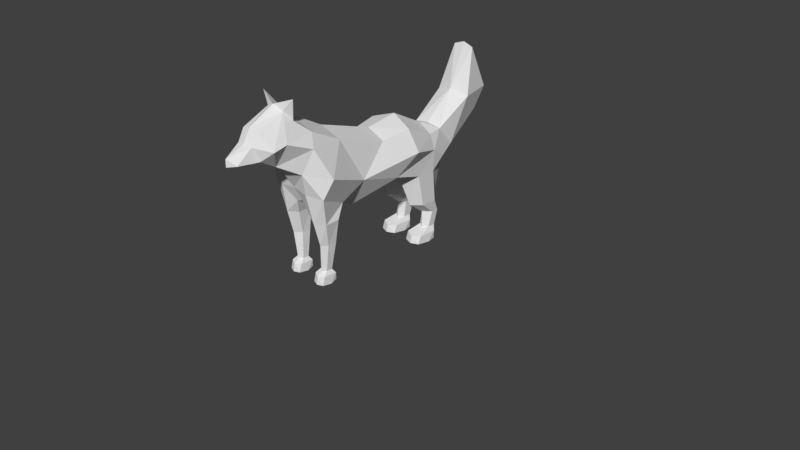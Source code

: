 # Source: FoxWalk.blend  (saved by Blender 2.77.0; exported with 4.5.12 LTS)
import bpy
from mathutils import Matrix  # noqa: F401  (used for matrix-valued properties, if any)

bpy.ops.wm.read_factory_settings(use_empty=True)
scene = bpy.context.scene
scene.name = 'Scene'

# ---- collections
col_collection_1 = bpy.data.collections.new('Collection 1'); scene.collection.children.link(col_collection_1)

# ---- materials (node trees are filled in below, after node groups)
mat_material = bpy.data.materials.new('Material')
mat_material.alpha_threshold = 0.0
mat_material.use_transparent_shadow = False
mat_material.roughness = 0.5
mat_material.line_color = (0.0, 0.0, 0.0, 1.0)

# ---- material node trees

# ---- world
world_world = bpy.data.worlds.new('World'); scene.world = world_world
world_world.color = (0.05088, 0.05088, 0.05088)
world_world.use_sun_shadow = False
world_world.sun_shadow_jitter_overblur = 0.0
world_world.cycles.sampling_method = 'MANUAL'

# ---- cameras
cam_camera = bpy.data.cameras.new('Camera')
cam_camera.clip_end = 100.0
cam_camera.lens = 35.0
cam_camera.sensor_width = 32.0
cam_camera.sensor_height = 18.0
cam_camera.ortho_scale = 7.314
cam_camera.dof.focus_distance = 0.0
cam_camera.dof.aperture_fstop = 128.0

# ---- meshes
me_cube_008 = bpy.data.meshes.new('Cube.008')
me_cube_008.from_pydata([(-0.4557, 1.043, 1.137), (-0.3414, 1.308, 1.202), (-0.26, 1.832, 1.529), (-0.2935, 1.976, 1.817), (-0.2765, 1.746, 2.371), (-0.3793, 1.566, 1.779), (-0.3903, 0.8737, 1.446), (-0.3364, 1.101, 1.453), (-0.4876, 0.2104, 1.08), (-0.4523, 0.4396, 1.647), (-0.2932, -0.4167, 0.8379), (-0.5598, -1.005, 1.181), (-0.3915, -1.155, 1.49), (-0.4026, 0.05906, 1.576), (-0.4026, -0.6035, 1.777), (-0.3915, -0.9856, 1.966), (-0.5984, 0.471, 1.365), (-0.4999, -0.3372, 1.218), (-0.6403, -0.9027, 1.437), (-0.4844, 0.8573, 1.264), (-0.4926, -1.051, 1.804), (-0.4584, -0.6454, 1.012), (-0.3945, -1.213, 2.393), (-0.3174, -1.172, 2.121), (-0.2584, -1.261, 2.245), (-0.2584, -1.603, 2.077), (-0.2431, -1.693, 1.929), (-0.2376, -1.885, 1.764), (-0.2584, -1.408, 1.628), (-0.429, -1.353, 1.918), (-0.429, -1.529, 1.874), (-0.2836, -1.62, 1.754), (-0.4748, 0.5907, 0.9747), (-0.4748, 0.8464, 0.98), (-0.4481, 0.9528, 0.3888), (-0.4481, 0.8611, 0.3869), (-0.2615, 0.9851, 0.3888), (-0.2615, 0.8288, 0.3869), (-0.3611, 1.083, 0.9827), (-0.3548, 1.016, 0.3753), (-0.4316, 0.8063, 0.1658), (-0.3542, 0.9917, 0.1571), (-0.4316, 0.9092, 0.1674), (-0.2768, 0.9092, 0.1674), (-0.3542, 0.7605, 0.1535), (-0.2768, 0.8063, 0.1658), (-0.237, 0.5851, 0.007583), (-0.3525, 0.5469, 0.001017), (-0.237, 0.8716, 0.005993), (-0.2142, 0.7568, -0.001422), (-0.468, 0.8716, 0.005993), (-0.3525, 0.9539, 0.01072), (-0.468, 0.5851, 0.007583), (-0.4908, 0.7568, -0.001422), (-0.3525, 0.5688, 0.09509), (-0.2337, 0.6275, 0.1113), (-0.3525, 0.9788, 0.1036), (-0.4713, 0.6275, 0.1113), (-0.2337, 0.8717, 0.1113), (-0.4713, 0.8717, 0.1113), (-0.5042, -0.9405, 0.8296), (-0.5042, -0.7547, 0.8428), (-0.2576, -0.9405, 0.8296), (-0.2576, -0.7547, 0.8428), (-0.4539, -0.7716, 0.5236), (-0.4463, -0.8793, 0.5214), (-0.2867, -0.7716, 0.5236), (-0.2943, -0.8793, 0.5214), (-0.3932, -0.6913, 0.8535), (-0.3703, -0.7422, 0.5087), (-0.408, -0.894, 0.1671), (-0.3516, -0.7944, 0.1578), (-0.408, -0.8151, 0.1687), (-0.2953, -0.8151, 0.1687), (-0.3516, -0.9313, 0.1549), (-0.2953, -0.894, 0.1671), (-0.2669, -0.9849, 0.009565), (-0.3516, -1.013, 0.004748), (-0.2669, -0.7803, 0.02856), (-0.2502, -0.8646, 0.002841), (-0.4364, -0.7803, 0.02856), (-0.3516, -0.7657, 0.01175), (-0.4364, -0.9849, 0.009565), (-0.4531, -0.8646, 0.002841), (-0.3516, -0.9975, 0.1077), (-0.2645, -0.9545, 0.1196), (-0.3516, -0.7663, 0.1135), (-0.4388, -0.9545, 0.1196), (-0.2645, -0.781, 0.1195), (-0.4388, -0.781, 0.1195), (-0.3817, -0.9511, 0.5199), (-0.3771, -1.025, 0.8279), (-0.3443, -1.093, 1.212), (-0.1909, -1.001, 1.022), (-0.3453, 0.7707, 0.3855), (-0.2988, 0.4109, 0.973), (0.2099, 1.043, 1.137), (0.09564, 1.308, 1.202), (0.0142, 1.832, 1.529), (0.04765, 1.976, 1.817), (0.03065, 1.746, 2.371), (0.1335, 1.566, 1.779), (0.1444, 0.8737, 1.446), (0.09063, 1.101, 1.453), (-0.1229, 1.754, 2.419), (-0.1229, 2.038, 1.856), (-0.1229, 1.911, 1.517), (-0.1229, 1.295, 1.132), (-0.1229, 0.9538, 1.519), (-0.1229, 1.097, 1.485), (-0.1229, 1.51, 1.846), (0.2418, 0.2104, 1.08), (0.2065, 0.4396, 1.647), (0.04737, -0.4167, 0.8379), (0.314, -1.005, 1.181), (0.1457, -1.155, 1.49), (0.1568, 0.05906, 1.576), (0.1568, -0.6035, 1.777), (0.1457, -0.9856, 1.966), (0.3526, 0.471, 1.365), (0.2541, -0.3372, 1.218), (0.3945, -0.9027, 1.437), (0.2386, 0.8573, 1.264), (0.2468, -1.051, 1.804), (-0.1229, 0.5063, 1.753), (-0.1229, 0.07462, 1.676), (-0.1229, -0.6463, 1.895), (-0.1229, -1.082, 1.246), (-0.1229, -0.4396, 0.7716), (0.2126, -0.6454, 1.012), (-0.1229, -1.061, 2.122), (-0.1229, -1.317, 1.604), (-0.1229, 0.3165, 0.9454), (-0.1229, -1.107, 2.152), (0.1487, -1.213, 2.393), (-0.1229, -1.292, 2.298), (0.07163, -1.172, 2.121), (0.01262, -1.261, 2.245), (0.01262, -1.603, 2.077), (-0.00268, -1.693, 1.929), (-0.1229, -1.948, 1.838), (-0.008187, -1.885, 1.764), (0.01262, -1.408, 1.628), (0.1832, -1.353, 1.918), (0.1832, -1.529, 1.874), (0.03775, -1.62, 1.754), (-0.1229, -1.578, 1.672), (-0.1229, -1.953, 1.741), (-0.1229, -1.612, 2.109), (-0.1229, -1.713, 1.941), (0.229, 0.5907, 0.9747), (0.229, 0.8464, 0.98), (-0.1229, 0.5907, 0.9747), (-0.1229, 0.8464, 0.98), (0.2023, 0.9528, 0.3888), (0.2023, 0.8611, 0.3869), (0.01571, 0.9528, 0.3888), (0.01571, 0.8611, 0.3869), (0.1152, 1.083, 0.9827), (0.109, 1.016, 0.3753), (0.1858, 0.8058, 0.1767), (0.1084, 0.9912, 0.1649), (0.1858, 0.9086, 0.1788), (0.03102, 0.9086, 0.1788), (0.1084, 0.7599, 0.1601), (0.03102, 0.8058, 0.1767), (-0.008837, 0.5851, 0.007583), (0.1067, 0.5469, 0.001017), (-0.008837, 0.8716, 0.005993), (-0.03164, 0.7568, -0.001422), (0.2222, 0.8716, 0.005993), (0.1067, 0.9539, 0.01072), (0.2222, 0.5851, 0.007583), (0.245, 0.7568, -0.001422), (0.1067, 0.5688, 0.09509), (-0.01206, 0.6275, 0.1113), (0.1067, 0.9788, 0.1036), (0.2255, 0.6275, 0.1113), (-0.01206, 0.8717, 0.1113), (0.2255, 0.8717, 0.1113), (-0.1229, -0.672, 0.9731), (0.2583, -0.9405, 0.8296), (0.2583, -0.7547, 0.8428), (0.01175, -0.9405, 0.8296), (0.01175, -0.7547, 0.8428), (0.2081, -0.7716, 0.5236), (0.2005, -0.8793, 0.5214), (0.04086, -0.7716, 0.5236), (0.04851, -0.8793, 0.5214), (0.1474, -0.6913, 0.8535), (0.1245, -0.7422, 0.5087), (0.1622, -0.894, 0.1671), (0.1058, -0.7944, 0.1578), (0.1622, -0.8151, 0.1687), (0.04949, -0.8151, 0.1687), (0.1058, -0.9313, 0.1549), (0.04949, -0.894, 0.1671), (0.02108, -0.9849, 0.009565), (0.1058, -1.013, 0.004748), (0.02108, -0.7803, 0.02856), (0.004357, -0.8646, 0.002841), (0.1906, -0.7803, 0.02856), (0.1058, -0.7657, 0.01175), (0.1906, -0.9849, 0.009565), (0.2073, -0.8646, 0.002841), (0.1058, -0.9975, 0.1077), (0.01872, -0.9545, 0.1196), (0.1058, -0.7663, 0.1135), (0.193, -0.9545, 0.1196), (0.01872, -0.781, 0.1195), (0.193, -0.781, 0.1195), (0.1359, -0.9511, 0.5199), (0.1313, -1.025, 0.8279), (0.09853, -1.093, 1.212), (-0.05492, -1.001, 1.022), (0.09954, 0.7707, 0.3855), (0.05296, 0.4109, 0.973), (-0.01191, 0.8813, 0.5493), (0.2243, 0.6695, 0.5464), (0.1216, 0.9579, 0.5391), (0.2243, 0.8813, 0.5493), (-0.01191, 0.6695, 0.5464), (0.09861, 0.5548, 0.5449), (-0.2335, 0.8808, 0.552), (-0.4704, 0.6679, 0.5491), (-0.3675, 0.958, 0.5419), (-0.4704, 0.8808, 0.552), (-0.2335, 0.6679, 0.5491), (-0.3444, 0.5529, 0.5476)], [], [(7, 5, 1), (5, 2, 1), (3, 2, 5, 4), (4, 5, 110, 104), (5, 7, 109, 110), (7, 6, 108, 109), (2, 3, 105, 106), (1, 2, 106, 107), (3, 4, 104, 105), (9, 16, 13), (17, 13, 16), (17, 18, 14, 13), (10, 21, 11, 18, 17), (10, 17, 16, 8), (6, 19, 16, 9), (12, 20, 18, 11), (15, 14, 18, 20), (124, 108, 6, 9), (126, 125, 13, 14), (128, 180, 21, 10), (130, 126, 14, 15), (127, 131, 12, 92), (125, 124, 9, 13), (132, 128, 10, 8), (22, 135, 133), (22, 24, 135), (22, 23, 24), (22, 133, 23), (23, 133, 130, 15), (30, 31, 26, 25), (15, 29, 24, 23), (20, 29, 15), (140, 26, 31, 27), (24, 30, 25), (29, 30, 24), (146, 28, 131), (30, 29, 28), (29, 20, 28), (12, 28, 20), (140, 27, 147), (135, 133, 23, 24), (131, 28, 12), (149, 148, 25, 26), (26, 140, 149), (148, 135, 24, 25), (6, 7, 1, 19), (0, 19, 1), (1, 107, 0), (31, 146, 27), (147, 27, 146), (146, 31, 28), (31, 30, 28), (61, 21, 68), (225, 223, 36, 39), (34, 39, 41, 42), (132, 8, 32, 95, 152), (226, 225, 39, 34), (54, 57, 52, 47), (39, 36, 43, 41), (16, 19, 8), (59, 56, 51, 50), (52, 53, 47), (46, 47, 49), (49, 47, 53), (50, 51, 53), (48, 49, 51), (51, 49, 53), (55, 54, 47, 46), (40, 42, 59, 57), (56, 58, 48, 51), (43, 45, 55, 58), (59, 50, 53, 52, 57), (41, 43, 58, 56), (45, 44, 54, 55), (42, 41, 56, 59), (44, 40, 57, 54), (227, 228, 94, 37), (45, 37, 94, 44), (45, 43, 36, 37), (223, 227, 37, 36), (153, 152, 227, 223), (34, 42, 40, 35), (68, 63, 66, 69), (64, 69, 71, 72), (127, 92, 93), (61, 68, 69, 64), (84, 87, 82, 77), (69, 66, 73, 71), (11, 21, 61, 60), (89, 86, 81, 80), (82, 83, 77), (76, 77, 79), (79, 77, 83), (80, 81, 83), (78, 79, 81), (81, 79, 83), (85, 84, 77, 76), (70, 72, 89, 87), (86, 88, 78, 81), (58, 55, 46, 49, 48), (73, 75, 85, 88), (89, 80, 83, 82, 87), (71, 73, 88, 86), (75, 74, 84, 85), (72, 71, 86, 89), (74, 70, 87, 84), (62, 91, 90, 67), (75, 67, 90, 74), (75, 73, 66, 67), (63, 62, 67, 66), (64, 65, 60, 61), (64, 72, 70, 65), (0, 107, 153, 38, 33), (21, 180, 63, 68), (180, 127, 93, 63), (88, 85, 76, 79, 78), (74, 90, 65, 70), (91, 92, 11, 60), (90, 91, 60, 65), (93, 92, 91, 62), (92, 12, 11), (44, 94, 35, 40), (226, 224, 32, 33), (63, 93, 62), (0, 33, 32, 8, 19), (103, 97, 101), (101, 97, 98), (99, 100, 101, 98), (100, 104, 110, 101), (101, 110, 109, 103), (103, 109, 108, 102), (98, 106, 105, 99), (97, 107, 106, 98), (99, 105, 104, 100), (112, 116, 119), (120, 119, 116), (120, 116, 117, 121), (113, 120, 121, 114, 129), (113, 111, 119, 120), (102, 112, 119, 122), (115, 114, 121, 123), (118, 123, 121, 117), (124, 112, 102, 108), (126, 117, 116, 125), (128, 113, 129, 180), (130, 118, 117, 126), (127, 213, 115, 131), (125, 116, 112, 124), (132, 111, 113, 128), (134, 133, 135), (134, 135, 137), (134, 137, 136), (134, 136, 133), (136, 118, 130, 133), (144, 138, 139, 145), (118, 136, 137, 143), (123, 118, 143), (140, 141, 145, 139), (137, 138, 144), (143, 137, 144), (146, 131, 142), (144, 142, 143), (143, 142, 123), (115, 123, 142), (140, 147, 141), (135, 137, 136, 133), (131, 115, 142), (149, 139, 138, 148), (139, 149, 140), (148, 138, 137, 135), (102, 122, 97, 103), (96, 97, 122), (97, 96, 107), (145, 141, 146), (147, 146, 141), (146, 142, 145), (145, 142, 144), (182, 189, 129), (219, 159, 156, 217), (154, 162, 161, 159), (132, 152, 216, 150, 111), (220, 154, 159, 219), (174, 167, 172, 177), (159, 161, 163, 156), (119, 111, 122), (179, 170, 171, 176), (172, 167, 173), (166, 169, 167), (169, 173, 167), (170, 173, 171), (168, 171, 169), (171, 173, 169), (175, 166, 167, 174), (160, 177, 179, 162), (176, 171, 168, 178), (163, 178, 175, 165), (179, 177, 172, 173, 170), (161, 176, 178, 163), (165, 175, 174, 164), (162, 179, 176, 161), (164, 174, 177, 160), (221, 157, 215, 222), (165, 164, 215, 157), (165, 157, 156, 163), (217, 156, 157, 221), (153, 217, 221, 152), (154, 155, 160, 162), (189, 190, 187, 184), (185, 193, 192, 190), (127, 214, 213), (182, 185, 190, 189), (205, 198, 203, 208), (190, 192, 194, 187), (114, 181, 182, 129), (210, 201, 202, 207), (203, 198, 204), (197, 200, 198), (200, 204, 198), (201, 204, 202), (199, 202, 200), (202, 204, 200), (206, 197, 198, 205), (191, 208, 210, 193), (207, 202, 199, 209), (178, 168, 169, 166, 175), (194, 209, 206, 196), (210, 208, 203, 204, 201), (192, 207, 209, 194), (196, 206, 205, 195), (193, 210, 207, 192), (195, 205, 208, 191), (183, 188, 211, 212), (196, 195, 211, 188), (196, 188, 187, 194), (184, 187, 188, 183), (185, 182, 181, 186), (185, 186, 191, 193), (96, 151, 158, 153, 107), (129, 189, 184, 180), (180, 184, 214, 127), (209, 199, 200, 197, 206), (195, 191, 186, 211), (212, 181, 114, 213), (211, 186, 181, 212), (214, 183, 212, 213), (213, 114, 115), (164, 160, 155, 215), (220, 151, 150, 218), (184, 183, 214), (96, 122, 111, 150, 151), (152, 221, 222, 216), (151, 220, 219, 158), (158, 219, 217, 153), (228, 95, 32, 224), (154, 220, 218, 155), (215, 155, 218, 222), (34, 35, 224, 226), (94, 228, 224, 35), (152, 95, 228, 227), (33, 38, 225, 226), (38, 153, 223, 225), (222, 218, 150, 216)])
_ca = me_cube_008.color_attributes.new('Col', 'BYTE_COLOR', 'CORNER')
_ca.data.foreach_set('color', [1.0, 0.2384, 0.09759, 1.0, 1.0, 0.2384, 0.09759, 1.0, 1.0, 0.2384, 0.09759, 1.0, 1.0, 0.2384, 0.09759, 1.0, 1.0, 0.2384, 0.09759, 1.0, 1.0, 0.2384, 0.09759, 1.0, 1.0, 1.0, 1.0, 1.0, 1.0, 1.0, 1.0, 1.0, 1.0, 1.0, 1.0, 1.0, 1.0, 1.0, 1.0, 1.0, 1.0, 1.0, 1.0, 1.0, 1.0, 1.0, 1.0, 1.0, 1.0, 1.0, 1.0, 1.0, 1.0, 1.0, 1.0, 1.0, 1.0, 0.2384, 0.09759, 1.0, 1.0, 0.2384, 0.09759, 1.0, 1.0, 0.2384, 0.09759, 1.0, 1.0, 0.2384, 0.09759, 1.0, 1.0, 0.2384, 0.09759, 1.0, 1.0, 0.2384, 0.09759, 1.0, 1.0, 0.2384, 0.09759, 1.0, 1.0, 0.2384, 0.09759, 1.0, 1.0, 1.0, 1.0, 1.0, 1.0, 1.0, 1.0, 1.0, 1.0, 1.0, 1.0, 1.0, 1.0, 1.0, 1.0, 1.0, 1.0, 0.2384, 0.09759, 1.0, 1.0, 0.2384, 0.09759, 1.0, 1.0, 0.2384, 0.09759, 1.0, 1.0, 0.2384, 0.09759, 1.0, 1.0, 1.0, 1.0, 1.0, 1.0, 1.0, 1.0, 1.0, 1.0, 1.0, 1.0, 1.0, 1.0, 1.0, 1.0, 1.0, 1.0, 0.2384, 0.09759, 1.0, 1.0, 0.2384, 0.09759, 1.0, 1.0, 0.2384, 0.09759, 1.0, 1.0, 0.2384, 0.09759, 1.0, 1.0, 0.2384, 0.09759, 1.0, 1.0, 0.2384, 0.09759, 1.0, 1.0, 0.2384, 0.09759, 1.0, 1.0, 0.2384, 0.09759, 1.0, 1.0, 0.2384, 0.09759, 1.0, 1.0, 0.2384, 0.09759, 1.0, 1.0, 0.2384, 0.09759, 1.0, 1.0, 0.2384, 0.09759, 1.0, 1.0, 0.2384, 0.09759, 1.0, 1.0, 0.2384, 0.09759, 1.0, 1.0, 0.2384, 0.09759, 1.0, 1.0, 0.2384, 0.09759, 1.0, 1.0, 0.2384, 0.09759, 1.0, 1.0, 0.2384, 0.09759, 1.0, 1.0, 0.2384, 0.09759, 1.0, 1.0, 0.2384, 0.09759, 1.0, 1.0, 0.2384, 0.09759, 1.0, 1.0, 0.2384, 0.09759, 1.0, 1.0, 0.2384, 0.09759, 1.0, 1.0, 0.2384, 0.09759, 1.0, 1.0, 0.2384, 0.09759, 1.0, 1.0, 0.2384, 0.09759, 1.0, 1.0, 0.2384, 0.09759, 1.0, 1.0, 0.2384, 0.09759, 1.0, 1.0, 0.2384, 0.09759, 1.0, 1.0, 0.2384, 0.09759, 1.0, 1.0, 0.2384, 0.09759, 1.0, 1.0, 0.2384, 0.09759, 1.0, 1.0, 0.2384, 0.09759, 1.0, 1.0, 0.2384, 0.09759, 1.0, 1.0, 0.2384, 0.09759, 1.0, 1.0, 0.2384, 0.09759, 1.0, 1.0, 0.2384, 0.09759, 1.0, 1.0, 0.2384, 0.09759, 1.0, 1.0, 0.2384, 0.09759, 1.0, 1.0, 1.0, 1.0, 1.0, 1.0, 1.0, 1.0, 1.0, 1.0, 1.0, 1.0, 1.0, 1.0, 1.0, 1.0, 1.0, 1.0, 0.2384, 0.09759, 1.0, 1.0, 0.2384, 0.09759, 1.0, 1.0, 0.2384, 0.09759, 1.0, 1.0, 0.2384, 0.09759, 1.0, 1.0, 1.0, 1.0, 1.0, 1.0, 1.0, 1.0, 1.0, 1.0, 1.0, 1.0, 1.0, 1.0, 1.0, 1.0, 1.0, 1.0, 0.2384, 0.09759, 1.0, 1.0, 0.2384, 0.09759, 1.0, 1.0, 0.2384, 0.09759, 1.0, 1.0, 0.2384, 0.09759, 1.0, 1.0, 1.0, 1.0, 1.0, 1.0, 1.0, 1.0, 1.0, 1.0, 1.0, 1.0, 1.0, 1.0, 1.0, 1.0, 1.0, 1.0, 0.2384, 0.09759, 1.0, 1.0, 0.2384, 0.09759, 1.0, 1.0, 0.2384, 0.09759, 1.0, 1.0, 1.0, 1.0, 1.0, 1.0, 1.0, 1.0, 1.0, 1.0, 1.0, 1.0, 1.0, 1.0, 1.0, 1.0, 1.0, 1.0, 1.0, 1.0, 1.0, 1.0, 1.0, 1.0, 1.0, 1.0, 0.2384, 0.09759, 1.0, 1.0, 0.2384, 0.09759, 1.0, 1.0, 0.2384, 0.09759, 1.0, 1.0, 0.2384, 0.09759, 1.0, 1.0, 0.2384, 0.09759, 1.0, 1.0, 0.2384, 0.09759, 1.0, 1.0, 0.2384, 0.09759, 1.0, 1.0, 0.2384, 0.09759, 1.0, 1.0, 0.2384, 0.09759, 1.0, 1.0, 0.2384, 0.09759, 1.0, 1.0, 0.2384, 0.09759, 1.0, 1.0, 0.2384, 0.09759, 1.0, 1.0, 0.2384, 0.09759, 1.0, 1.0, 0.2384, 0.09759, 1.0, 1.0, 0.2384, 0.09759, 1.0, 1.0, 0.2384, 0.09759, 1.0, 1.0, 0.2384, 0.09759, 1.0, 1.0, 0.2384, 0.09759, 1.0, 1.0, 0.2384, 0.09759, 1.0, 1.0, 0.2384, 0.09759, 1.0, 1.0, 0.2384, 0.09759, 1.0, 1.0, 0.2384, 0.09759, 1.0, 1.0, 0.2384, 0.09759, 1.0, 1.0, 0.2384, 0.09759, 1.0, 1.0, 0.2384, 0.09759, 1.0, 1.0, 0.2384, 0.09759, 1.0, 1.0, 0.2384, 0.09759, 1.0, 1.0, 0.2384, 0.09759, 1.0, 1.0, 1.0, 1.0, 1.0, 1.0, 1.0, 1.0, 1.0, 1.0, 1.0, 1.0, 1.0, 1.0, 0.2384, 0.09759, 1.0, 1.0, 0.2384, 0.09759, 1.0, 1.0, 0.2384, 0.09759, 1.0, 1.0, 0.2384, 0.09759, 1.0, 1.0, 0.2384, 0.09759, 1.0, 1.0, 0.2384, 0.09759, 1.0, 1.0, 0.2384, 0.09759, 1.0, 1.0, 0.2384, 0.09759, 1.0, 1.0, 0.2384, 0.09759, 1.0, 1.0, 0.2384, 0.09759, 1.0, 1.0, 0.2384, 0.09759, 1.0, 1.0, 0.2384, 0.09759, 1.0, 1.0, 0.2384, 0.09759, 1.0, 1.0, 0.2384, 0.09759, 1.0, 1.0, 0.2384, 0.09759, 1.0, 1.0, 0.2384, 0.09759, 1.0, 1.0, 1.0, 1.0, 1.0, 1.0, 1.0, 1.0, 1.0, 1.0, 1.0, 1.0, 1.0, 1.0, 0.2384, 0.09759, 1.0, 1.0, 0.2384, 0.09759, 1.0, 1.0, 0.2384, 0.09759, 1.0, 1.0, 0.2384, 0.09759, 1.0, 1.0, 0.2384, 0.09759, 1.0, 1.0, 0.2384, 0.09759, 1.0, 1.0, 0.2384, 0.09759, 1.0, 1.0, 0.2384, 0.09759, 1.0, 1.0, 0.2384, 0.09759, 1.0, 1.0, 0.2384, 0.09759, 1.0, 1.0, 0.2384, 0.09759, 1.0, 1.0, 0.2384, 0.09759, 1.0, 1.0, 0.2384, 0.09759, 1.0, 1.0, 0.2384, 0.09759, 1.0, 1.0, 0.2384, 0.09759, 1.0, 1.0, 0.2384, 0.09759, 1.0, 1.0, 0.2384, 0.09759, 1.0, 1.0, 0.2384, 0.09759, 1.0, 1.0, 0.2384, 0.09759, 1.0, 1.0, 0.2384, 0.09759, 1.0, 1.0, 0.2384, 0.09759, 1.0, 1.0, 1.0, 1.0, 1.0, 1.0, 1.0, 1.0, 1.0, 1.0, 1.0, 1.0, 1.0, 1.0, 1.0, 1.0, 1.0, 1.0, 1.0, 1.0, 1.0, 1.0, 1.0, 1.0, 1.0, 1.0, 1.0, 1.0, 1.0, 1.0, 1.0, 1.0, 1.0, 1.0, 1.0, 1.0, 1.0, 1.0, 0.2384, 0.09759, 1.0, 1.0, 0.2384, 0.09759, 1.0, 1.0, 0.2384, 0.09759, 1.0, 1.0, 0.2384, 0.09759, 1.0, 1.0, 0.2384, 0.09759, 1.0, 1.0, 0.2384, 0.09759, 1.0, 1.0, 0.2384, 0.09759, 1.0, 1.0, 0.2384, 0.09759, 1.0, 1.0, 0.2384, 0.09759, 1.0, 1.0, 0.2384, 0.09759, 1.0, 0.0331, 0.0331, 0.0331, 1.0, 0.0331, 0.0331, 0.0331, 1.0, 0.0331, 0.0331, 0.0331, 1.0, 0.0331, 0.0331, 0.0331, 1.0, 1.0, 1.0, 1.0, 1.0, 1.0, 1.0, 1.0, 1.0, 1.0, 1.0, 1.0, 1.0, 1.0, 1.0, 1.0, 1.0, 1.0, 1.0, 1.0, 1.0, 1.0, 0.2384, 0.09759, 1.0, 1.0, 0.2384, 0.09759, 1.0, 1.0, 0.2384, 0.09759, 1.0, 1.0, 0.2384, 0.09759, 1.0, 0.0331, 0.0331, 0.0331, 1.0, 0.0331, 0.0331, 0.0331, 1.0, 0.0331, 0.0331, 0.0331, 1.0, 0.0331, 0.0331, 0.0331, 1.0, 0.0331, 0.0331, 0.0331, 1.0, 0.0331, 0.0331, 0.0331, 1.0, 0.0331, 0.0331, 0.0331, 1.0, 0.0331, 0.0331, 0.0331, 1.0, 1.0, 0.2384, 0.09759, 1.0, 1.0, 0.2384, 0.09759, 1.0, 1.0, 0.2384, 0.09759, 1.0, 0.0331, 0.0331, 0.0331, 1.0, 0.0331, 0.0331, 0.0331, 1.0, 0.0331, 0.0331, 0.0331, 1.0, 0.0331, 0.0331, 0.0331, 1.0, 0.0331, 0.0331, 0.0331, 1.0, 0.0331, 0.0331, 0.0331, 1.0, 0.0331, 0.0331, 0.0331, 1.0, 0.0331, 0.0331, 0.0331, 1.0, 0.0331, 0.0331, 0.0331, 1.0, 0.0331, 0.0331, 0.0331, 1.0, 0.0331, 0.0331, 0.0331, 1.0, 0.0331, 0.0331, 0.0331, 1.0, 0.0331, 0.0331, 0.0331, 1.0, 0.0331, 0.0331, 0.0331, 1.0, 0.0331, 0.0331, 0.0331, 1.0, 0.0331, 0.0331, 0.0331, 1.0, 0.0331, 0.0331, 0.0331, 1.0, 0.0331, 0.0331, 0.0331, 1.0, 0.0331, 0.0331, 0.0331, 1.0, 0.0331, 0.0331, 0.0331, 1.0, 0.0331, 0.0331, 0.0331, 1.0, 0.0331, 0.0331, 0.0331, 1.0, 0.0331, 0.0331, 0.0331, 1.0, 0.0331, 0.0331, 0.0331, 1.0, 0.0331, 0.0331, 0.0331, 1.0, 0.0331, 0.0331, 0.0331, 1.0, 0.0331, 0.0331, 0.0331, 1.0, 0.0331, 0.0331, 0.0331, 1.0, 0.0331, 0.0331, 0.0331, 1.0, 0.0331, 0.0331, 0.0331, 1.0, 0.0331, 0.0331, 0.0331, 1.0, 0.0331, 0.0331, 0.0331, 1.0, 0.0331, 0.0331, 0.0331, 1.0, 0.0331, 0.0331, 0.0331, 1.0, 0.0331, 0.0331, 0.0331, 1.0, 0.0331, 0.0331, 0.0331, 1.0, 0.0331, 0.0331, 0.0331, 1.0, 0.0331, 0.0331, 0.0331, 1.0, 0.0331, 0.0331, 0.0331, 1.0, 0.0331, 0.0331, 0.0331, 1.0, 0.0331, 0.0331, 0.0331, 1.0, 0.0331, 0.0331, 0.0331, 1.0, 0.0331, 0.0331, 0.0331, 1.0, 0.0331, 0.0331, 0.0331, 1.0, 0.0331, 0.0331, 0.0331, 1.0, 0.0331, 0.0331, 0.0331, 1.0, 0.0331, 0.0331, 0.0331, 1.0, 0.0331, 0.0331, 0.0331, 1.0, 0.0331, 0.0331, 0.0331, 1.0, 0.0331, 0.0331, 0.0331, 1.0, 0.0331, 0.0331, 0.0331, 1.0, 0.0331, 0.0331, 0.0331, 1.0, 0.0331, 0.0331, 0.0331, 1.0, 0.0331, 0.0331, 0.0331, 1.0, 0.0331, 0.0331, 0.0331, 1.0, 0.0331, 0.0331, 0.0331, 1.0, 0.0331, 0.0331, 0.0331, 1.0, 0.0331, 0.0331, 0.0331, 1.0, 0.0331, 0.0331, 0.0331, 1.0, 1.0, 0.2384, 0.09759, 1.0, 1.0, 0.2384, 0.09759, 1.0, 1.0, 0.2384, 0.09759, 1.0, 1.0, 0.2384, 0.09759, 1.0, 0.0331, 0.0331, 0.0331, 1.0, 0.0331, 0.0331, 0.0331, 1.0, 0.0331, 0.0331, 0.0331, 1.0, 0.0331, 0.0331, 0.0331, 1.0, 0.0331, 0.0331, 0.0331, 1.0, 0.0331, 0.0331, 0.0331, 1.0, 0.0331, 0.0331, 0.0331, 1.0, 0.0331, 0.0331, 0.0331, 1.0, 1.0, 0.2384, 0.09759, 1.0, 1.0, 0.2384, 0.09759, 1.0, 1.0, 0.2384, 0.09759, 1.0, 1.0, 0.2384, 0.09759, 1.0, 1.0, 0.2384, 0.09759, 1.0, 1.0, 0.2384, 0.09759, 1.0, 1.0, 0.2384, 0.09759, 1.0, 1.0, 0.2384, 0.09759, 1.0, 0.0331, 0.0331, 0.0331, 1.0, 0.0331, 0.0331, 0.0331, 1.0, 0.0331, 0.0331, 0.0331, 1.0, 0.0331, 0.0331, 0.0331, 1.0, 1.0, 0.2384, 0.09759, 1.0, 1.0, 0.2384, 0.09759, 1.0, 1.0, 0.2384, 0.09759, 1.0, 1.0, 0.2384, 0.09759, 1.0, 0.0331, 0.0331, 0.0331, 1.0, 0.0331, 0.0331, 0.0331, 1.0, 0.0331, 0.0331, 0.0331, 1.0, 0.0331, 0.0331, 0.0331, 1.0, 1.0, 1.0, 1.0, 1.0, 1.0, 1.0, 1.0, 1.0, 1.0, 1.0, 1.0, 1.0, 1.0, 0.2384, 0.09759, 1.0, 1.0, 0.2384, 0.09759, 1.0, 1.0, 0.2384, 0.09759, 1.0, 1.0, 0.2384, 0.09759, 1.0, 0.0331, 0.0331, 0.0331, 1.0, 0.0331, 0.0331, 0.0331, 1.0, 0.0331, 0.0331, 0.0331, 1.0, 0.0331, 0.0331, 0.0331, 1.0, 0.0331, 0.0331, 0.0331, 1.0, 0.0331, 0.0331, 0.0331, 1.0, 0.0331, 0.0331, 0.0331, 1.0, 0.0331, 0.0331, 0.0331, 1.0, 1.0, 0.2384, 0.09759, 1.0, 1.0, 0.2384, 0.09759, 1.0, 1.0, 0.2384, 0.09759, 1.0, 1.0, 0.2384, 0.09759, 1.0, 0.0331, 0.0331, 0.0331, 1.0, 0.0331, 0.0331, 0.0331, 1.0, 0.0331, 0.0331, 0.0331, 1.0, 0.0331, 0.0331, 0.0331, 1.0, 0.0331, 0.0331, 0.0331, 1.0, 0.0331, 0.0331, 0.0331, 1.0, 0.0331, 0.0331, 0.0331, 1.0, 0.0331, 0.0331, 0.0331, 1.0, 0.0331, 0.0331, 0.0331, 1.0, 0.0331, 0.0331, 0.0331, 1.0, 0.0331, 0.0331, 0.0331, 1.0, 0.0331, 0.0331, 0.0331, 1.0, 0.0331, 0.0331, 0.0331, 1.0, 0.0331, 0.0331, 0.0331, 1.0, 0.0331, 0.0331, 0.0331, 1.0, 0.0331, 0.0331, 0.0331, 1.0, 0.0331, 0.0331, 0.0331, 1.0, 0.0331, 0.0331, 0.0331, 1.0, 0.0331, 0.0331, 0.0331, 1.0, 0.0331, 0.0331, 0.0331, 1.0, 0.0331, 0.0331, 0.0331, 1.0, 0.0331, 0.0331, 0.0331, 1.0, 0.0331, 0.0331, 0.0331, 1.0, 0.0331, 0.0331, 0.0331, 1.0, 0.0331, 0.0331, 0.0331, 1.0, 0.0331, 0.0331, 0.0331, 1.0, 0.0331, 0.0331, 0.0331, 1.0, 0.0331, 0.0331, 0.0331, 1.0, 0.0331, 0.0331, 0.0331, 1.0, 0.0331, 0.0331, 0.0331, 1.0, 0.0331, 0.0331, 0.0331, 1.0, 0.0331, 0.0331, 0.0331, 1.0, 0.0331, 0.0331, 0.0331, 1.0, 0.0331, 0.0331, 0.0331, 1.0, 0.0331, 0.0331, 0.0331, 1.0, 0.0331, 0.0331, 0.0331, 1.0, 0.0331, 0.0331, 0.0331, 1.0, 0.0331, 0.0331, 0.0331, 1.0, 0.0331, 0.0331, 0.0331, 1.0, 0.0331, 0.0331, 0.0331, 1.0, 0.0331, 0.0331, 0.0331, 1.0, 0.0331, 0.0331, 0.0331, 1.0, 0.0331, 0.0331, 0.0331, 1.0, 0.0331, 0.0331, 0.0331, 1.0, 0.0331, 0.0331, 0.0331, 1.0, 0.0331, 0.0331, 0.0331, 1.0, 0.0331, 0.0331, 0.0331, 1.0, 0.0331, 0.0331, 0.0331, 1.0, 0.0331, 0.0331, 0.0331, 1.0, 0.0331, 0.0331, 0.0331, 1.0, 0.0331, 0.0331, 0.0331, 1.0, 0.0331, 0.0331, 0.0331, 1.0, 0.0331, 0.0331, 0.0331, 1.0, 0.0331, 0.0331, 0.0331, 1.0, 0.0331, 0.0331, 0.0331, 1.0, 0.0331, 0.0331, 0.0331, 1.0, 0.0331, 0.0331, 0.0331, 1.0, 0.0331, 0.0331, 0.0331, 1.0, 0.0331, 0.0331, 0.0331, 1.0, 0.0331, 0.0331, 0.0331, 1.0, 0.0331, 0.0331, 0.0331, 1.0, 0.0331, 0.0331, 0.0331, 1.0, 0.0331, 0.0331, 0.0331, 1.0, 0.0331, 0.0331, 0.0331, 1.0, 1.0, 0.2384, 0.09759, 1.0, 1.0, 0.2384, 0.09759, 1.0, 1.0, 0.2384, 0.09759, 1.0, 1.0, 0.2384, 0.09759, 1.0, 0.0331, 0.0331, 0.0331, 1.0, 0.0331, 0.0331, 0.0331, 1.0, 0.0331, 0.0331, 0.0331, 1.0, 0.0331, 0.0331, 0.0331, 1.0, 0.0331, 0.0331, 0.0331, 1.0, 0.0331, 0.0331, 0.0331, 1.0, 0.0331, 0.0331, 0.0331, 1.0, 0.0331, 0.0331, 0.0331, 1.0, 1.0, 0.2384, 0.09759, 1.0, 1.0, 0.2384, 0.09759, 1.0, 1.0, 0.2384, 0.09759, 1.0, 1.0, 0.2384, 0.09759, 1.0, 1.0, 0.2384, 0.09759, 1.0, 1.0, 0.2384, 0.09759, 1.0, 1.0, 0.2384, 0.09759, 1.0, 1.0, 0.2384, 0.09759, 1.0, 0.0331, 0.0331, 0.0331, 1.0, 0.0331, 0.0331, 0.0331, 1.0, 0.0331, 0.0331, 0.0331, 1.0, 0.0331, 0.0331, 0.0331, 1.0, 1.0, 0.2384, 0.09759, 1.0, 1.0, 0.2384, 0.09759, 1.0, 1.0, 0.2384, 0.09759, 1.0, 1.0, 0.2384, 0.09759, 1.0, 1.0, 0.2384, 0.09759, 1.0, 1.0, 1.0, 1.0, 1.0, 1.0, 1.0, 1.0, 1.0, 1.0, 1.0, 1.0, 1.0, 1.0, 1.0, 1.0, 1.0, 1.0, 1.0, 1.0, 1.0, 1.0, 1.0, 1.0, 1.0, 1.0, 1.0, 1.0, 1.0, 1.0, 1.0, 1.0, 1.0, 0.0331, 0.0331, 0.0331, 1.0, 0.0331, 0.0331, 0.0331, 1.0, 0.0331, 0.0331, 0.0331, 1.0, 0.0331, 0.0331, 0.0331, 1.0, 0.0331, 0.0331, 0.0331, 1.0, 0.0331, 0.0331, 0.0331, 1.0, 0.0331, 0.0331, 0.0331, 1.0, 0.0331, 0.0331, 0.0331, 1.0, 0.0331, 0.0331, 0.0331, 1.0, 1.0, 0.2384, 0.09759, 1.0, 1.0, 0.2384, 0.09759, 1.0, 1.0, 0.2384, 0.09759, 1.0, 1.0, 0.2384, 0.09759, 1.0, 1.0, 0.2384, 0.09759, 1.0, 1.0, 0.2384, 0.09759, 1.0, 1.0, 0.2384, 0.09759, 1.0, 1.0, 0.2384, 0.09759, 1.0, 1.0, 0.2384, 0.09759, 1.0, 1.0, 0.2384, 0.09759, 1.0, 1.0, 0.2384, 0.09759, 1.0, 1.0, 0.2384, 0.09759, 1.0, 1.0, 0.2384, 0.09759, 1.0, 1.0, 0.2384, 0.09759, 1.0, 1.0, 0.2384, 0.09759, 1.0, 0.0331, 0.0331, 0.0331, 1.0, 0.0331, 0.0331, 0.0331, 1.0, 0.0331, 0.0331, 0.0331, 1.0, 0.0331, 0.0331, 0.0331, 1.0, 1.0, 0.2384, 0.09759, 1.0, 1.0, 0.2384, 0.09759, 1.0, 1.0, 0.2384, 0.09759, 1.0, 1.0, 0.2384, 0.09759, 1.0, 1.0, 0.2384, 0.09759, 1.0, 1.0, 0.2384, 0.09759, 1.0, 1.0, 0.2384, 0.09759, 1.0, 1.0, 0.2384, 0.09759, 1.0, 1.0, 0.2384, 0.09759, 1.0, 1.0, 0.2384, 0.09759, 1.0, 1.0, 0.2384, 0.09759, 1.0, 1.0, 0.2384, 0.09759, 1.0, 1.0, 0.2384, 0.09759, 1.0, 1.0, 0.2384, 0.09759, 1.0, 1.0, 0.2384, 0.09759, 1.0, 1.0, 0.2384, 0.09759, 1.0, 1.0, 0.2384, 0.09759, 1.0, 1.0, 0.2384, 0.09759, 1.0, 1.0, 1.0, 1.0, 1.0, 1.0, 1.0, 1.0, 1.0, 1.0, 1.0, 1.0, 1.0, 1.0, 1.0, 1.0, 1.0, 1.0, 1.0, 1.0, 1.0, 1.0, 1.0, 1.0, 1.0, 1.0, 1.0, 1.0, 1.0, 1.0, 1.0, 1.0, 1.0, 1.0, 0.2384, 0.09759, 1.0, 1.0, 0.2384, 0.09759, 1.0, 1.0, 0.2384, 0.09759, 1.0, 1.0, 0.2384, 0.09759, 1.0, 1.0, 0.2384, 0.09759, 1.0, 1.0, 0.2384, 0.09759, 1.0, 1.0, 0.2384, 0.09759, 1.0, 1.0, 0.2384, 0.09759, 1.0, 1.0, 1.0, 1.0, 1.0, 1.0, 1.0, 1.0, 1.0, 1.0, 1.0, 1.0, 1.0, 1.0, 1.0, 1.0, 1.0, 1.0, 0.2384, 0.09759, 1.0, 1.0, 0.2384, 0.09759, 1.0, 1.0, 0.2384, 0.09759, 1.0, 1.0, 0.2384, 0.09759, 1.0, 1.0, 1.0, 1.0, 1.0, 1.0, 1.0, 1.0, 1.0, 1.0, 1.0, 1.0, 1.0, 1.0, 1.0, 1.0, 1.0, 1.0, 0.2384, 0.09759, 1.0, 1.0, 0.2384, 0.09759, 1.0, 1.0, 0.2384, 0.09759, 1.0, 1.0, 0.2384, 0.09759, 1.0, 1.0, 0.2384, 0.09759, 1.0, 1.0, 0.2384, 0.09759, 1.0, 1.0, 0.2384, 0.09759, 1.0, 1.0, 0.2384, 0.09759, 1.0, 1.0, 0.2384, 0.09759, 1.0, 1.0, 0.2384, 0.09759, 1.0, 1.0, 0.2384, 0.09759, 1.0, 1.0, 0.2384, 0.09759, 1.0, 1.0, 0.2384, 0.09759, 1.0, 1.0, 0.2384, 0.09759, 1.0, 1.0, 0.2384, 0.09759, 1.0, 1.0, 0.2384, 0.09759, 1.0, 1.0, 0.2384, 0.09759, 1.0, 1.0, 0.2384, 0.09759, 1.0, 1.0, 0.2384, 0.09759, 1.0, 1.0, 0.2384, 0.09759, 1.0, 1.0, 0.2384, 0.09759, 1.0, 1.0, 0.2384, 0.09759, 1.0, 1.0, 0.2384, 0.09759, 1.0, 1.0, 0.2384, 0.09759, 1.0, 1.0, 0.2384, 0.09759, 1.0, 1.0, 0.2384, 0.09759, 1.0, 1.0, 0.2384, 0.09759, 1.0, 1.0, 0.2384, 0.09759, 1.0, 1.0, 0.2384, 0.09759, 1.0, 1.0, 0.2384, 0.09759, 1.0, 1.0, 0.2384, 0.09759, 1.0, 1.0, 0.2384, 0.09759, 1.0, 1.0, 0.2384, 0.09759, 1.0, 1.0, 0.2384, 0.09759, 1.0, 1.0, 0.2384, 0.09759, 1.0, 1.0, 0.2384, 0.09759, 1.0, 1.0, 0.2384, 0.09759, 1.0, 1.0, 0.2384, 0.09759, 1.0, 1.0, 0.2384, 0.09759, 1.0, 1.0, 1.0, 1.0, 1.0, 1.0, 1.0, 1.0, 1.0, 1.0, 1.0, 1.0, 1.0, 1.0, 1.0, 1.0, 1.0, 1.0, 0.2384, 0.09759, 1.0, 1.0, 0.2384, 0.09759, 1.0, 1.0, 0.2384, 0.09759, 1.0, 1.0, 0.2384, 0.09759, 1.0, 1.0, 1.0, 1.0, 1.0, 1.0, 1.0, 1.0, 1.0, 1.0, 1.0, 1.0, 1.0, 1.0, 1.0, 1.0, 1.0, 1.0, 0.2384, 0.09759, 1.0, 1.0, 0.2384, 0.09759, 1.0, 1.0, 0.2384, 0.09759, 1.0, 1.0, 0.2384, 0.09759, 1.0, 1.0, 1.0, 1.0, 1.0, 1.0, 1.0, 1.0, 1.0, 1.0, 1.0, 1.0, 1.0, 1.0, 1.0, 1.0, 1.0, 1.0, 0.2384, 0.09759, 1.0, 1.0, 0.2384, 0.09759, 1.0, 1.0, 0.2384, 0.09759, 1.0, 1.0, 1.0, 1.0, 1.0, 1.0, 1.0, 1.0, 1.0, 1.0, 1.0, 1.0, 1.0, 1.0, 1.0, 1.0, 1.0, 1.0, 1.0, 1.0, 1.0, 1.0, 1.0, 1.0, 1.0, 1.0, 0.2384, 0.09759, 1.0, 1.0, 0.2384, 0.09759, 1.0, 1.0, 0.2384, 0.09759, 1.0, 1.0, 0.2384, 0.09759, 1.0, 1.0, 0.2384, 0.09759, 1.0, 1.0, 0.2384, 0.09759, 1.0, 1.0, 0.2384, 0.09759, 1.0, 1.0, 0.2384, 0.09759, 1.0, 1.0, 0.2384, 0.09759, 1.0, 1.0, 0.2384, 0.09759, 1.0, 1.0, 0.2384, 0.09759, 1.0, 1.0, 0.2384, 0.09759, 1.0, 1.0, 0.2384, 0.09759, 1.0, 1.0, 0.2384, 0.09759, 1.0, 1.0, 0.2384, 0.09759, 1.0, 1.0, 0.2384, 0.09759, 1.0, 1.0, 0.2384, 0.09759, 1.0, 1.0, 0.2384, 0.09759, 1.0, 1.0, 0.2384, 0.09759, 1.0, 1.0, 0.2384, 0.09759, 1.0, 1.0, 0.2384, 0.09759, 1.0, 1.0, 0.2384, 0.09759, 1.0, 1.0, 0.2384, 0.09759, 1.0, 1.0, 0.2384, 0.09759, 1.0, 1.0, 0.2384, 0.09759, 1.0, 1.0, 0.2384, 0.09759, 1.0, 1.0, 0.2384, 0.09759, 1.0, 1.0, 0.2384, 0.09759, 1.0, 1.0, 1.0, 1.0, 1.0, 1.0, 1.0, 1.0, 1.0, 1.0, 1.0, 1.0, 1.0, 1.0, 0.2384, 0.09759, 1.0, 1.0, 0.2384, 0.09759, 1.0, 1.0, 0.2384, 0.09759, 1.0, 1.0, 0.2384, 0.09759, 1.0, 1.0, 0.2384, 0.09759, 1.0, 1.0, 0.2384, 0.09759, 1.0, 1.0, 0.2384, 0.09759, 1.0, 1.0, 0.2384, 0.09759, 1.0, 1.0, 0.2384, 0.09759, 1.0, 1.0, 0.2384, 0.09759, 1.0, 1.0, 0.2384, 0.09759, 1.0, 1.0, 0.2384, 0.09759, 1.0, 1.0, 0.2384, 0.09759, 1.0, 1.0, 0.2384, 0.09759, 1.0, 1.0, 0.2384, 0.09759, 1.0, 1.0, 0.2384, 0.09759, 1.0, 1.0, 1.0, 1.0, 1.0, 1.0, 1.0, 1.0, 1.0, 1.0, 1.0, 1.0, 1.0, 1.0, 0.2384, 0.09759, 1.0, 1.0, 0.2384, 0.09759, 1.0, 1.0, 0.2384, 0.09759, 1.0, 1.0, 0.2384, 0.09759, 1.0, 1.0, 0.2384, 0.09759, 1.0, 1.0, 0.2384, 0.09759, 1.0, 1.0, 0.2384, 0.09759, 1.0, 1.0, 0.2384, 0.09759, 1.0, 1.0, 0.2384, 0.09759, 1.0, 1.0, 0.2384, 0.09759, 1.0, 1.0, 0.2384, 0.09759, 1.0, 1.0, 0.2384, 0.09759, 1.0, 1.0, 0.2384, 0.09759, 1.0, 1.0, 0.2384, 0.09759, 1.0, 1.0, 0.2384, 0.09759, 1.0, 1.0, 0.2384, 0.09759, 1.0, 1.0, 0.2384, 0.09759, 1.0, 1.0, 0.2384, 0.09759, 1.0, 1.0, 0.2384, 0.09759, 1.0, 1.0, 0.2384, 0.09759, 1.0, 1.0, 0.2384, 0.09759, 1.0, 1.0, 1.0, 1.0, 1.0, 1.0, 1.0, 1.0, 1.0, 1.0, 1.0, 1.0, 1.0, 1.0, 1.0, 1.0, 1.0, 1.0, 1.0, 1.0, 1.0, 1.0, 1.0, 1.0, 1.0, 1.0, 1.0, 1.0, 1.0, 1.0, 1.0, 1.0, 1.0, 1.0, 1.0, 1.0, 1.0, 1.0, 0.2384, 0.09759, 1.0, 1.0, 0.2384, 0.09759, 1.0, 1.0, 0.2384, 0.09759, 1.0, 1.0, 0.2384, 0.09759, 1.0, 1.0, 0.2384, 0.09759, 1.0, 1.0, 0.2384, 0.09759, 1.0, 1.0, 0.2384, 0.09759, 1.0, 1.0, 0.2384, 0.09759, 1.0, 1.0, 0.2384, 0.09759, 1.0, 1.0, 0.2384, 0.09759, 1.0, 0.0331, 0.0331, 0.0331, 1.0, 0.0331, 0.0331, 0.0331, 1.0, 0.0331, 0.0331, 0.0331, 1.0, 0.0331, 0.0331, 0.0331, 1.0, 1.0, 1.0, 1.0, 1.0, 1.0, 1.0, 1.0, 1.0, 1.0, 1.0, 1.0, 1.0, 1.0, 1.0, 1.0, 1.0, 1.0, 1.0, 1.0, 1.0, 1.0, 0.2384, 0.09759, 1.0, 1.0, 0.2384, 0.09759, 1.0, 1.0, 0.2384, 0.09759, 1.0, 1.0, 0.2384, 0.09759, 1.0, 0.0331, 0.0331, 0.0331, 1.0, 0.0331, 0.0331, 0.0331, 1.0, 0.0331, 0.0331, 0.0331, 1.0, 0.0331, 0.0331, 0.0331, 1.0, 0.0331, 0.0331, 0.0331, 1.0, 0.0331, 0.0331, 0.0331, 1.0, 0.0331, 0.0331, 0.0331, 1.0, 0.0331, 0.0331, 0.0331, 1.0, 1.0, 0.2384, 0.09759, 1.0, 1.0, 0.2384, 0.09759, 1.0, 1.0, 0.2384, 0.09759, 1.0, 0.0331, 0.0331, 0.0331, 1.0, 0.0331, 0.0331, 0.0331, 1.0, 0.0331, 0.0331, 0.0331, 1.0, 0.0331, 0.0331, 0.0331, 1.0, 0.0331, 0.0331, 0.0331, 1.0, 0.0331, 0.0331, 0.0331, 1.0, 0.0331, 0.0331, 0.0331, 1.0, 0.0331, 0.0331, 0.0331, 1.0, 0.0331, 0.0331, 0.0331, 1.0, 0.0331, 0.0331, 0.0331, 1.0, 0.0331, 0.0331, 0.0331, 1.0, 0.0331, 0.0331, 0.0331, 1.0, 0.0331, 0.0331, 0.0331, 1.0, 0.0331, 0.0331, 0.0331, 1.0, 0.0331, 0.0331, 0.0331, 1.0, 0.0331, 0.0331, 0.0331, 1.0, 0.0331, 0.0331, 0.0331, 1.0, 0.0331, 0.0331, 0.0331, 1.0, 0.0331, 0.0331, 0.0331, 1.0, 0.0331, 0.0331, 0.0331, 1.0, 0.0331, 0.0331, 0.0331, 1.0, 0.0331, 0.0331, 0.0331, 1.0, 0.0331, 0.0331, 0.0331, 1.0, 0.0331, 0.0331, 0.0331, 1.0, 0.0331, 0.0331, 0.0331, 1.0, 0.0331, 0.0331, 0.0331, 1.0, 0.0331, 0.0331, 0.0331, 1.0, 0.0331, 0.0331, 0.0331, 1.0, 0.0331, 0.0331, 0.0331, 1.0, 0.0331, 0.0331, 0.0331, 1.0, 0.0331, 0.0331, 0.0331, 1.0, 0.0331, 0.0331, 0.0331, 1.0, 0.0331, 0.0331, 0.0331, 1.0, 0.0331, 0.0331, 0.0331, 1.0, 0.0331, 0.0331, 0.0331, 1.0, 0.0331, 0.0331, 0.0331, 1.0, 0.0331, 0.0331, 0.0331, 1.0, 0.0331, 0.0331, 0.0331, 1.0, 0.0331, 0.0331, 0.0331, 1.0, 0.0331, 0.0331, 0.0331, 1.0, 0.0331, 0.0331, 0.0331, 1.0, 0.0331, 0.0331, 0.0331, 1.0, 0.0331, 0.0331, 0.0331, 1.0, 0.0331, 0.0331, 0.0331, 1.0, 0.0331, 0.0331, 0.0331, 1.0, 0.0331, 0.0331, 0.0331, 1.0, 0.0331, 0.0331, 0.0331, 1.0, 0.0331, 0.0331, 0.0331, 1.0, 0.0331, 0.0331, 0.0331, 1.0, 0.0331, 0.0331, 0.0331, 1.0, 0.0331, 0.0331, 0.0331, 1.0, 0.0331, 0.0331, 0.0331, 1.0, 0.0331, 0.0331, 0.0331, 1.0, 0.0331, 0.0331, 0.0331, 1.0, 0.0331, 0.0331, 0.0331, 1.0, 0.0331, 0.0331, 0.0331, 1.0, 0.0331, 0.0331, 0.0331, 1.0, 0.0331, 0.0331, 0.0331, 1.0, 0.0331, 0.0331, 0.0331, 1.0, 1.0, 0.2384, 0.09759, 1.0, 1.0, 0.2384, 0.09759, 1.0, 1.0, 0.2384, 0.09759, 1.0, 1.0, 0.2384, 0.09759, 1.0, 0.0331, 0.0331, 0.0331, 1.0, 0.0331, 0.0331, 0.0331, 1.0, 0.0331, 0.0331, 0.0331, 1.0, 0.0331, 0.0331, 0.0331, 1.0, 0.0331, 0.0331, 0.0331, 1.0, 0.0331, 0.0331, 0.0331, 1.0, 0.0331, 0.0331, 0.0331, 1.0, 0.0331, 0.0331, 0.0331, 1.0, 1.0, 0.2384, 0.09759, 1.0, 1.0, 0.2384, 0.09759, 1.0, 1.0, 0.2384, 0.09759, 1.0, 1.0, 0.2384, 0.09759, 1.0, 1.0, 0.2384, 0.09759, 1.0, 1.0, 0.2384, 0.09759, 1.0, 1.0, 0.2384, 0.09759, 1.0, 1.0, 0.2384, 0.09759, 1.0, 0.0331, 0.0331, 0.0331, 1.0, 0.0331, 0.0331, 0.0331, 1.0, 0.0331, 0.0331, 0.0331, 1.0, 0.0331, 0.0331, 0.0331, 1.0, 1.0, 0.2384, 0.09759, 1.0, 1.0, 0.2384, 0.09759, 1.0, 1.0, 0.2384, 0.09759, 1.0, 1.0, 0.2384, 0.09759, 1.0, 0.0331, 0.0331, 0.0331, 1.0, 0.0331, 0.0331, 0.0331, 1.0, 0.0331, 0.0331, 0.0331, 1.0, 0.0331, 0.0331, 0.0331, 1.0, 1.0, 1.0, 1.0, 1.0, 1.0, 1.0, 1.0, 1.0, 1.0, 1.0, 1.0, 1.0, 1.0, 0.2384, 0.09759, 1.0, 1.0, 0.2384, 0.09759, 1.0, 1.0, 0.2384, 0.09759, 1.0, 1.0, 0.2384, 0.09759, 1.0, 0.0331, 0.0331, 0.0331, 1.0, 0.0331, 0.0331, 0.0331, 1.0, 0.0331, 0.0331, 0.0331, 1.0, 0.0331, 0.0331, 0.0331, 1.0, 0.0331, 0.0331, 0.0331, 1.0, 0.0331, 0.0331, 0.0331, 1.0, 0.0331, 0.0331, 0.0331, 1.0, 0.0331, 0.0331, 0.0331, 1.0, 1.0, 0.2384, 0.09759, 1.0, 1.0, 0.2384, 0.09759, 1.0, 1.0, 0.2384, 0.09759, 1.0, 1.0, 0.2384, 0.09759, 1.0, 0.0331, 0.0331, 0.0331, 1.0, 0.0331, 0.0331, 0.0331, 1.0, 0.0331, 0.0331, 0.0331, 1.0, 0.0331, 0.0331, 0.0331, 1.0, 0.0331, 0.0331, 0.0331, 1.0, 0.0331, 0.0331, 0.0331, 1.0, 0.0331, 0.0331, 0.0331, 1.0, 0.0331, 0.0331, 0.0331, 1.0, 0.0331, 0.0331, 0.0331, 1.0, 0.0331, 0.0331, 0.0331, 1.0, 0.0331, 0.0331, 0.0331, 1.0, 0.0331, 0.0331, 0.0331, 1.0, 0.0331, 0.0331, 0.0331, 1.0, 0.0331, 0.0331, 0.0331, 1.0, 0.0331, 0.0331, 0.0331, 1.0, 0.0331, 0.0331, 0.0331, 1.0, 0.0331, 0.0331, 0.0331, 1.0, 0.0331, 0.0331, 0.0331, 1.0, 0.0331, 0.0331, 0.0331, 1.0, 0.0331, 0.0331, 0.0331, 1.0, 0.0331, 0.0331, 0.0331, 1.0, 0.0331, 0.0331, 0.0331, 1.0, 0.0331, 0.0331, 0.0331, 1.0, 0.0331, 0.0331, 0.0331, 1.0, 0.0331, 0.0331, 0.0331, 1.0, 0.0331, 0.0331, 0.0331, 1.0, 0.0331, 0.0331, 0.0331, 1.0, 0.0331, 0.0331, 0.0331, 1.0, 0.0331, 0.0331, 0.0331, 1.0, 0.0331, 0.0331, 0.0331, 1.0, 0.0331, 0.0331, 0.0331, 1.0, 0.0331, 0.0331, 0.0331, 1.0, 0.0331, 0.0331, 0.0331, 1.0, 0.0331, 0.0331, 0.0331, 1.0, 0.0331, 0.0331, 0.0331, 1.0, 0.0331, 0.0331, 0.0331, 1.0, 0.0331, 0.0331, 0.0331, 1.0, 0.0331, 0.0331, 0.0331, 1.0, 0.0331, 0.0331, 0.0331, 1.0, 0.0331, 0.0331, 0.0331, 1.0, 0.0331, 0.0331, 0.0331, 1.0, 0.0331, 0.0331, 0.0331, 1.0, 0.0331, 0.0331, 0.0331, 1.0, 0.0331, 0.0331, 0.0331, 1.0, 0.0331, 0.0331, 0.0331, 1.0, 0.0331, 0.0331, 0.0331, 1.0, 0.0331, 0.0331, 0.0331, 1.0, 0.0331, 0.0331, 0.0331, 1.0, 0.0331, 0.0331, 0.0331, 1.0, 0.0331, 0.0331, 0.0331, 1.0, 0.0331, 0.0331, 0.0331, 1.0, 0.0331, 0.0331, 0.0331, 1.0, 0.0331, 0.0331, 0.0331, 1.0, 0.0331, 0.0331, 0.0331, 1.0, 0.0331, 0.0331, 0.0331, 1.0, 0.0331, 0.0331, 0.0331, 1.0, 0.0331, 0.0331, 0.0331, 1.0, 0.0331, 0.0331, 0.0331, 1.0, 0.0331, 0.0331, 0.0331, 1.0, 0.0331, 0.0331, 0.0331, 1.0, 0.0331, 0.0331, 0.0331, 1.0, 0.0331, 0.0331, 0.0331, 1.0, 0.0331, 0.0331, 0.0331, 1.0, 0.0331, 0.0331, 0.0331, 1.0, 1.0, 0.2384, 0.09759, 1.0, 1.0, 0.2384, 0.09759, 1.0, 1.0, 0.2384, 0.09759, 1.0, 1.0, 0.2384, 0.09759, 1.0, 0.0331, 0.0331, 0.0331, 1.0, 0.0331, 0.0331, 0.0331, 1.0, 0.0331, 0.0331, 0.0331, 1.0, 0.0331, 0.0331, 0.0331, 1.0, 0.0331, 0.0331, 0.0331, 1.0, 0.0331, 0.0331, 0.0331, 1.0, 0.0331, 0.0331, 0.0331, 1.0, 0.0331, 0.0331, 0.0331, 1.0, 1.0, 0.2384, 0.09759, 1.0, 1.0, 0.2384, 0.09759, 1.0, 1.0, 0.2384, 0.09759, 1.0, 1.0, 0.2384, 0.09759, 1.0, 1.0, 0.2384, 0.09759, 1.0, 1.0, 0.2384, 0.09759, 1.0, 1.0, 0.2384, 0.09759, 1.0, 1.0, 0.2384, 0.09759, 1.0, 0.0331, 0.0331, 0.0331, 1.0, 0.0331, 0.0331, 0.0331, 1.0, 0.0331, 0.0331, 0.0331, 1.0, 0.0331, 0.0331, 0.0331, 1.0, 1.0, 0.2384, 0.09759, 1.0, 1.0, 0.2384, 0.09759, 1.0, 1.0, 0.2384, 0.09759, 1.0, 1.0, 0.2384, 0.09759, 1.0, 1.0, 0.2384, 0.09759, 1.0, 1.0, 1.0, 1.0, 1.0, 1.0, 1.0, 1.0, 1.0, 1.0, 1.0, 1.0, 1.0, 1.0, 1.0, 1.0, 1.0, 1.0, 1.0, 1.0, 1.0, 1.0, 1.0, 1.0, 1.0, 1.0, 1.0, 1.0, 1.0, 1.0, 1.0, 1.0, 1.0, 0.0331, 0.0331, 0.0331, 1.0, 0.0331, 0.0331, 0.0331, 1.0, 0.0331, 0.0331, 0.0331, 1.0, 0.0331, 0.0331, 0.0331, 1.0, 0.0331, 0.0331, 0.0331, 1.0, 0.0331, 0.0331, 0.0331, 1.0, 0.0331, 0.0331, 0.0331, 1.0, 0.0331, 0.0331, 0.0331, 1.0, 0.0331, 0.0331, 0.0331, 1.0, 1.0, 0.2384, 0.09759, 1.0, 1.0, 0.2384, 0.09759, 1.0, 1.0, 0.2384, 0.09759, 1.0, 1.0, 0.2384, 0.09759, 1.0, 1.0, 0.2384, 0.09759, 1.0, 1.0, 0.2384, 0.09759, 1.0, 1.0, 0.2384, 0.09759, 1.0, 1.0, 0.2384, 0.09759, 1.0, 1.0, 0.2384, 0.09759, 1.0, 1.0, 0.2384, 0.09759, 1.0, 1.0, 0.2384, 0.09759, 1.0, 1.0, 0.2384, 0.09759, 1.0, 1.0, 0.2384, 0.09759, 1.0, 1.0, 0.2384, 0.09759, 1.0, 1.0, 0.2384, 0.09759, 1.0, 0.0331, 0.0331, 0.0331, 1.0, 0.0331, 0.0331, 0.0331, 1.0, 0.0331, 0.0331, 0.0331, 1.0, 0.0331, 0.0331, 0.0331, 1.0, 1.0, 0.2384, 0.09759, 1.0, 1.0, 0.2384, 0.09759, 1.0, 1.0, 0.2384, 0.09759, 1.0, 1.0, 0.2384, 0.09759, 1.0, 1.0, 0.2384, 0.09759, 1.0, 1.0, 0.2384, 0.09759, 1.0, 1.0, 0.2384, 0.09759, 1.0, 1.0, 0.2384, 0.09759, 1.0, 1.0, 0.2384, 0.09759, 1.0, 1.0, 0.2384, 0.09759, 1.0, 1.0, 0.2384, 0.09759, 1.0, 1.0, 0.2384, 0.09759, 1.0, 1.0, 0.2384, 0.09759, 1.0, 1.0, 0.2384, 0.09759, 1.0, 1.0, 0.2384, 0.09759, 1.0, 1.0, 0.2384, 0.09759, 1.0, 1.0, 0.2384, 0.09759, 1.0, 1.0, 0.2384, 0.09759, 1.0, 1.0, 0.2384, 0.09759, 1.0, 1.0, 0.2384, 0.09759, 1.0, 1.0, 0.2384, 0.09759, 1.0, 1.0, 0.2384, 0.09759, 1.0, 1.0, 0.2384, 0.09759, 1.0, 1.0, 0.2384, 0.09759, 1.0, 1.0, 0.2384, 0.09759, 1.0, 1.0, 0.2384, 0.09759, 1.0, 1.0, 0.2384, 0.09759, 1.0, 1.0, 0.2384, 0.09759, 1.0, 1.0, 0.2384, 0.09759, 1.0, 1.0, 0.2384, 0.09759, 1.0, 1.0, 0.2384, 0.09759, 1.0, 1.0, 0.2384, 0.09759, 1.0, 1.0, 0.2384, 0.09759, 1.0, 1.0, 0.2384, 0.09759, 1.0, 1.0, 0.2384, 0.09759, 1.0, 1.0, 0.2384, 0.09759, 1.0, 1.0, 0.2384, 0.09759, 1.0, 1.0, 0.2384, 0.09759, 1.0, 1.0, 0.2384, 0.09759, 1.0, 1.0, 0.2384, 0.09759, 1.0, 1.0, 0.2384, 0.09759, 1.0, 1.0, 0.2384, 0.09759, 1.0, 1.0, 0.2384, 0.09759, 1.0, 1.0, 0.2384, 0.09759, 1.0, 1.0, 0.2384, 0.09759, 1.0, 1.0, 0.2384, 0.09759, 1.0, 1.0, 0.2384, 0.09759, 1.0, 1.0, 0.2384, 0.09759, 1.0, 1.0, 0.2384, 0.09759, 1.0, 1.0, 0.2384, 0.09759, 1.0, 1.0, 0.2384, 0.09759, 1.0, 1.0, 0.2384, 0.09759, 1.0, 1.0, 0.2384, 0.09759, 1.0, 1.0, 0.2384, 0.09759, 1.0, 1.0, 0.2384, 0.09759, 1.0, 1.0, 0.2384, 0.09759, 1.0, 1.0, 0.2384, 0.09759, 1.0, 1.0, 0.2384, 0.09759, 1.0, 1.0, 0.2384, 0.09759, 1.0, 1.0, 0.2384, 0.09759, 1.0])
me_cube_008.materials.append(mat_material)
me_cube_008.use_remesh_preserve_volume = False
me_cube_008.use_remesh_preserve_attributes = False
me_cube_008.use_mirror_vertex_groups = False
me_cube_008.use_paint_bone_selection = False
me_cube_008.use_paint_mask = True
me_cube_008.update()
arm_armature_003 = bpy.data.armatures.new('Armature.003')  # bones are not reproduced

# ---- objects
ob_camera = bpy.data.objects.new('Camera', cam_camera)
ob_armature = bpy.data.objects.new('Armature', arm_armature_003)
ob_fox = bpy.data.objects.new('Fox', me_cube_008)

# ---- transforms, parenting, visibility, modifiers, constraints
ob_camera.location = (7.481, -6.508, 5.344)
ob_camera.rotation_euler = (1.109, 0.01082, 0.8149)
ob_camera.lock_rotations_4d = False
ob_camera.empty_display_type = 'ARROWS'
ob_camera.color = (0.0, 0.0, 0.0, 0.0)
ob_camera.display_type = 'WIRE'
ob_camera.lineart.crease_threshold = 0.0
ob_armature.location = (0.0, 0.0, 1.192e-07)
ob_armature.show_in_front = True
ob_armature.lineart.crease_threshold = 0.0
ob_fox.parent = ob_armature
ob_fox.location = (0.0, 0.0, -1.192e-07)
ob_fox.lineart.crease_threshold = 0.0
_vg = ob_fox.vertex_groups.new(name='Root')
for _i, _w in zip([0, 6, 7, 8, 9, 10, 13, 14, 16, 17, 19, 32, 33, 38, 95, 96, 102, 103, 108, 109, 111, 112, 113, 116, 117, 119, 120, 122, 124, 125, 128, 129, 132, 150, 151, 152, 153, 158, 216, 227, 228], [0.2286, 0.7761, 0.1432, 0.6287, 0.9398, 0.1349, 0.8938, 0.0457, 0.8775, 0.1904, 0.6792, 0.1334, 0.03624, 0.1426, 0.239, 0.2304, 0.774, 0.1426, 0.7425, 0.09356, 0.6238, 0.9401, 0.1327, 0.8967, 0.04205, 0.8753, 0.1812, 0.6686, 0.9548, 0.9574, 0.1214, 0.004402, 0.5791, 0.06186, 0.06195, 0.1832, 0.5906, 0.155, 0.2111, 0.006254, 0.009883]): _vg.add([_i], _w, 'REPLACE')
_vg = ob_fox.vertex_groups.new(name='BackRightLeg')
for _i, _w in zip([0, 1, 6, 8, 10, 16, 19, 32, 33, 34, 35, 36, 37, 38, 94, 95, 107, 111, 113, 128, 132, 152, 153, 158, 216, 221, 223, 224, 225, 226, 227, 228], [0.2826, 0.02379, 0.05146, 0.1921, 0.07325, 0.09674, 0.2049, 0.8122, 0.9133, 0.04219, 0.06721, 0.03757, 0.09634, 0.5673, 0.09981, 0.6522, 0.02453, 0.02376, 0.03434, 0.05248, 0.1881, 0.6205, 0.2022, 0.02816, 0.1247, 0.02705, 0.8184, 0.8393, 0.05892, 0.8048, 0.8254, 0.8699]): _vg.add([_i], _w, 'REPLACE')
_vg = ob_fox.vertex_groups.new(name='BackRightKnee')
for _i, _w in zip([34, 35, 36, 37, 38, 39, 40, 41, 42, 43, 44, 45, 48, 49, 50, 51, 53, 56, 57, 58, 59, 94, 223, 224, 225, 226, 227, 228], [0.9541, 0.8993, 0.9459, 0.8542, 0.05641, 1.0, 0.1749, 0.8841, 0.8936, 0.6903, 0.1011, 0.2847, 0.1889, 0.05939, 0.1319, 0.4482, 0.07791, 0.552, 0.002228, 0.2912, 0.1682, 0.846, 0.1548, 0.1299, 0.9379, 0.1911, 0.1232, 0.08087]): _vg.add([_i], _w, 'REPLACE')
_vg = ob_fox.vertex_groups.new(name='BackRightFoot')
for _i, _w in zip([35, 37, 40, 41, 42, 43, 44, 45, 46, 47, 48, 49, 50, 51, 52, 53, 54, 55, 56, 57, 58, 59, 94], [0.01387, 0.04187, 0.8209, 0.1157, 0.105, 0.3054, 0.8946, 0.7085, 0.9957, 0.9948, 0.8105, 0.94, 0.8678, 0.5517, 0.984, 0.9217, 1.009, 1.028, 0.4479, 0.9731, 0.7069, 0.831, 0.05033]): _vg.add([_i], _w, 'REPLACE')
_vg = ob_fox.vertex_groups.new(name='FrontRightLeg')
for _i, _w in zip([8, 10, 11, 12, 14, 17, 18, 20, 21, 28, 60, 61, 62, 63, 64, 66, 68, 90, 91, 92, 93, 113, 115, 127, 128, 131, 180, 213, 214], [0.05353, 0.2932, 0.8881, 0.1726, 0.04754, 0.1884, 0.6654, 0.1192, 0.8596, 0.01023, 0.936, 0.9399, 0.9206, 0.9084, 0.01023, 0.007308, 0.9359, 0.016, 0.9281, 0.7839, 0.8324, 0.1103, 0.01793, 0.5281, 0.1858, 0.02788, 0.3357, 0.1051, 0.1242]): _vg.add([_i], _w, 'REPLACE')
_vg = ob_fox.vertex_groups.new(name='FrontRightKnee')
for _i, _w in zip([60, 61, 62, 63, 64, 65, 66, 67, 68, 69, 70, 71, 72, 73, 74, 75, 76, 78, 79, 80, 81, 82, 83, 84, 85, 86, 87, 88, 89, 90, 91], [0.05356, 0.0392, 0.05558, 0.02127, 0.9693, 0.9749, 0.9699, 0.9757, 0.02592, 0.9845, 0.895, 0.9977, 0.9779, 0.9848, 0.8445, 0.8998, 0.06091, 0.5071, 0.1653, 0.5101, 0.5068, 0.05532, 0.229, 0.1857, 0.2717, 0.9538, 0.2832, 0.8749, 0.8876, 0.9639, 0.05445]): _vg.add([_i], _w, 'REPLACE')
_vg = ob_fox.vertex_groups.new(name='FrontRightFoot')
for _i, _w in zip([70, 74, 75, 76, 77, 78, 79, 80, 81, 82, 83, 84, 85, 86, 87, 88, 89], [0.1042, 0.1548, 0.09961, 0.9391, 0.9945, 0.4929, 0.8347, 0.4899, 0.4932, 0.9446, 0.7709, 0.8142, 0.7282, 0.04245, 0.7166, 0.125, 0.1123]): _vg.add([_i], _w, 'REPLACE')
_vg = ob_fox.vertex_groups.new(name='BackLeftLeg')
for _i, _w in zip([10, 95, 96, 97, 102, 107, 111, 113, 119, 122, 128, 132, 150, 151, 152, 153, 155, 156, 157, 158, 215, 216, 217, 218, 219, 220, 221, 222], [0.01764, 0.05478, 0.2638, 0.01687, 0.053, 0.01522, 0.1775, 0.06448, 0.09182, 0.2127, 0.03926, 0.1485, 0.9079, 0.8376, 0.1519, 0.1212, 0.002709, 0.05878, 0.0868, 0.5123, 0.06701, 0.6159, 0.7852, 0.7124, 0.06532, 0.06192, 0.8045, 0.8382]): _vg.add([_i], _w, 'REPLACE')
_vg = ob_fox.vertex_groups.new(name='BackLeftKnee')
for _i, _w in zip([151, 154, 155, 156, 157, 158, 159, 160, 161, 162, 163, 164, 165, 166, 168, 169, 170, 171, 173, 174, 175, 176, 177, 178, 179, 215, 217, 218, 219, 220, 221, 222], [0.05211, 1.025, 0.9713, 0.927, 0.887, 0.06641, 0.9791, 0.8225, 0.8767, 0.9579, 0.8113, 0.3218, 0.6711, 0.05019, 0.2235, 0.1265, 0.2029, 0.4492, 0.04627, 0.002906, 0.1147, 0.5812, 0.06664, 0.3602, 0.516, 0.9067, 0.1798, 0.2707, 0.9263, 0.9346, 0.1263, 0.1124]): _vg.add([_i], _w, 'REPLACE')
_vg = ob_fox.vertex_groups.new(name='BackLeftFoot')
for _i, _w in zip([160, 161, 162, 163, 164, 165, 166, 167, 168, 169, 170, 171, 172, 173, 174, 175, 176, 177, 178, 179], [0.1752, 0.1215, 0.03502, 0.1826, 0.6745, 0.3221, 0.9492, 0.9803, 0.7756, 0.8728, 0.797, 0.5507, 0.9762, 0.9518, 0.9732, 0.8839, 0.4183, 0.933, 0.6373, 0.4839]): _vg.add([_i], _w, 'REPLACE')
_vg = ob_fox.vertex_groups.new(name='FrontLeftLeg')
for _i, _w in zip([8, 10, 17, 21, 63, 92, 93, 111, 113, 114, 115, 117, 120, 121, 123, 127, 128, 129, 131, 180, 181, 182, 183, 184, 185, 186, 189, 211, 212, 213, 214], [0.00229, 0.1434, 0.007153, 0.007868, 0.03807, 0.05933, 0.09942, 0.06139, 0.3227, 0.8891, 0.1537, 0.04306, 0.1903, 0.6582, 0.1138, 0.2808, 0.2418, 0.8476, 0.003492, 0.5362, 0.9294, 0.9351, 0.9219, 0.9332, 0.0179, 0.01124, 0.9392, 0.02387, 0.9227, 0.736, 0.8075]): _vg.add([_i], _w, 'REPLACE')
_vg = ob_fox.vertex_groups.new(name='FrontLeftKnee')
for _i, _w in zip([181, 182, 183, 184, 185, 186, 187, 188, 189, 190, 191, 192, 193, 194, 195, 196, 197, 199, 200, 201, 202, 203, 204, 205, 206, 207, 208, 209, 210, 211, 212], [0.05857, 0.04559, 0.05474, 0.01232, 0.9653, 0.9673, 0.9758, 0.9788, 0.02472, 0.9857, 0.8888, 0.9985, 0.9781, 0.9818, 0.8371, 0.893, 0.05805, 0.5086, 0.2319, 0.5082, 0.5061, 0.06168, 0.161, 0.1992, 0.2917, 0.9607, 0.282, 0.8695, 0.8956, 0.9594, 0.05718]): _vg.add([_i], _w, 'REPLACE')
_vg = ob_fox.vertex_groups.new(name='FrontLeftFoot')
for _i, _w in zip([191, 195, 196, 197, 198, 199, 200, 201, 202, 203, 204, 205, 206, 207, 208, 209, 210], [0.1101, 0.1622, 0.1063, 0.9419, 0.9908, 0.4914, 0.7681, 0.4918, 0.4939, 0.9383, 0.839, 0.8006, 0.7081, 0.02848, 0.7177, 0.1304, 0.1043]): _vg.add([_i], _w, 'REPLACE')
_vg = ob_fox.vertex_groups.new(name='Chest')
for _i, _w in zip([8, 10, 11, 12, 13, 14, 15, 17, 18, 20, 21, 22, 23, 28, 29, 30, 92, 111, 113, 114, 115, 116, 117, 118, 120, 121, 123, 125, 126, 127, 128, 129, 130, 131, 132, 133, 134, 136, 142, 143, 144, 180, 213], [0.06797, 0.3164, 0.05482, 0.3481, 0.07319, 0.8452, 0.252, 0.5567, 0.2283, 0.4351, 0.06783, 0.006642, 0.09736, 0.06447, 0.06577, 0.01125, 0.06617, 0.07227, 0.3228, 0.04819, 0.3522, 0.07209, 0.8514, 0.2516, 0.5727, 0.234, 0.4432, 0.01643, 0.8972, 0.06435, 0.3482, 0.08138, 0.1023, 0.07094, 0.01785, 0.06656, 0.006372, 0.09704, 0.06477, 0.0661, 0.01157, 0.06963, 0.0668]): _vg.add([_i], _w, 'REPLACE')
_vg = ob_fox.vertex_groups.new(name='Head')
for _i, _w in zip([11, 12, 14, 15, 18, 20, 22, 23, 24, 25, 26, 27, 28, 29, 30, 31, 92, 93, 114, 115, 117, 118, 121, 123, 126, 127, 130, 131, 133, 134, 135, 136, 137, 138, 139, 140, 141, 142, 143, 144, 145, 146, 147, 148, 149, 213, 214], [0.01545, 0.4566, 0.05343, 0.7282, 0.07865, 0.4358, 0.9683, 0.895, 0.9854, 0.9921, 0.9872, 0.98, 0.8957, 0.9157, 0.9592, 0.9721, 0.08424, 0.004909, 0.01614, 0.457, 0.05159, 0.7304, 0.07555, 0.4308, 0.06736, 0.1215, 0.897, 0.8626, 0.9315, 0.9686, 0.9928, 0.8959, 0.9856, 0.9922, 0.9872, 0.9852, 0.98, 0.8961, 0.916, 0.9593, 0.9722, 0.9622, 0.9828, 0.9953, 0.9898, 0.08601, 0.00528]): _vg.add([_i], _w, 'REPLACE')
_vg = ob_fox.vertex_groups.new(name='TailBase')
for _i, _w in zip([0, 1, 2, 3, 5, 6, 7, 19, 33, 38, 96, 97, 98, 99, 101, 102, 103, 105, 106, 107, 108, 109, 110, 122, 124, 151, 153, 158], [0.4532, 0.8951, 0.4776, 0.06354, 0.09362, 0.1605, 0.7942, 0.1078, 0.01233, 0.2033, 0.4593, 0.896, 0.4777, 0.06345, 0.09344, 0.1609, 0.795, 0.03656, 0.4751, 0.8871, 0.2314, 0.8652, 0.04441, 0.1103, 0.001681, 0.03399, 0.04718, 0.2191]): _vg.add([_i], _w, 'REPLACE')
_vg = ob_fox.vertex_groups.new(name='TailEnd')
for _i, _w in zip([1, 2, 3, 4, 5, 7, 97, 98, 99, 100, 101, 103, 104, 105, 106, 109, 110], [0.0349, 0.5205, 0.9355, 0.993, 0.8986, 0.04389, 0.03472, 0.5204, 0.9356, 0.9931, 0.8989, 0.04363, 0.9962, 0.9563, 0.5248, 0.0238, 0.9482]): _vg.add([_i], _w, 'REPLACE')
_m = ob_fox.modifiers.new('Triangulate', 'TRIANGULATE')
_m = ob_fox.modifiers.new('Armature', 'ARMATURE')
_m.object = ob_armature

# ---- collection membership
col_collection_1.objects.link(ob_camera)
col_collection_1.objects.link(ob_armature)
col_collection_1.objects.link(ob_fox)

# ---- scene / render settings (as saved in the file)
scene.camera = ob_camera
scene.frame_start = 0; scene.frame_end = 20; scene.frame_set(40)
scene.render.engine = 'BLENDER_EEVEE_NEXT'
scene.render.resolution_percentage = 50
scene.render.dither_intensity = 0.0
scene.cycles.use_denoising = False
scene.cycles.samples = 128
scene.cycles.sampling_pattern = 'TABULATED_SOBOL'
scene.cycles.light_sampling_threshold = 0.0
scene.cycles.use_adaptive_sampling = False
scene.cycles.use_light_tree = False
scene.cycles.blur_glossy = 0.0
scene.cycles.sample_clamp_indirect = 0.0
scene.view_settings.view_transform = 'Standard'
bpy.context.view_layer.update()

# ---- added for rendering (the .blend has no usable light): sun
light_auto_sun = bpy.data.lights.new('AutoSun', 'SUN')
light_auto_sun.energy = 3.0
light_auto_sun.angle = 0.0523599
ob_auto_sun = bpy.data.objects.new('AutoSun', light_auto_sun)
scene.collection.objects.link(ob_auto_sun)
ob_auto_sun.rotation_euler = (0.872665, 0.174533, 0.523599)
bpy.context.view_layer.update()
